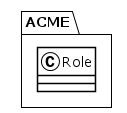

The diagram above was rendered by PlantUML. Its source (embedded in the PNG):
@startuml
!theme plain
package ACME {
class Role {
}
}
@enduml